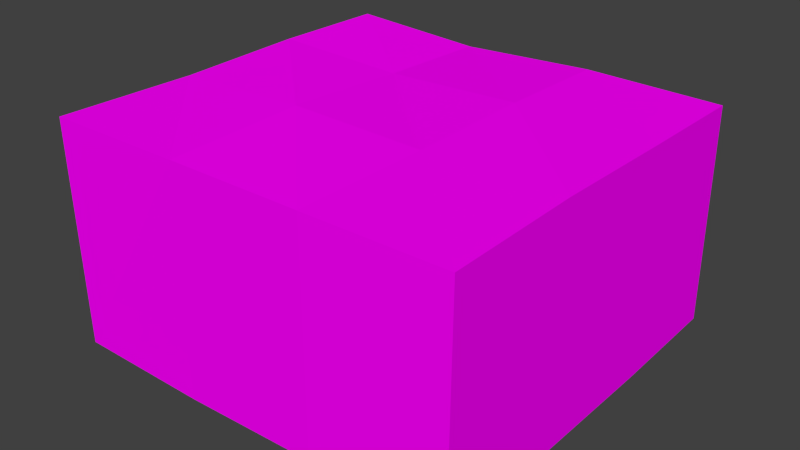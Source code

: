 # Source: Napkin.blend  (saved by Blender 2.76.0; exported with 4.5.12 LTS)
import bpy
from mathutils import Matrix  # noqa: F401  (used for matrix-valued properties, if any)

bpy.ops.wm.read_factory_settings(use_empty=True)
scene = bpy.context.scene
scene.name = 'Scene'

# ---- collections
col_collection_1 = bpy.data.collections.new('Collection 1'); scene.collection.children.link(col_collection_1)

# ---- images (referenced by path relative to the original .blend; pixels are not part of the script)
import os
ASSET_DIR = os.environ.get("B2B_ASSET_DIR", "")  # directory of the original .blend (textures are referenced by path, not embedded)
HERE = os.path.dirname(os.path.abspath(__file__))  # packed textures are extracted next to this script under _unpacked/

def load_image(name, relpath, width, height, colorspace="sRGB"):
    """Load a texture the original file referenced (path relative to the .blend, or extracted next to this script)."""
    p = next((c for c in (os.path.join(HERE, relpath), os.path.join(ASSET_DIR, relpath)) if relpath and os.path.exists(c)), "")
    if p:
        img = bpy.data.images.load(p, check_existing=True)
        img.name = name
    else:  # same state as the original file: an image datablock whose file is absent (Cycles renders it pink)
        img = bpy.data.images.new(name, width, height)
        img.source = "FILE"
        img.filepath = "//" + (relpath or name)
    img.colorspace_settings.name = colorspace
    return img
img_napkin_png = load_image('Napkin.png', 'Napkin.png', 1024, 1024, 'sRGB')

# ---- materials (node trees are filled in below, after node groups)
mat_napkin = bpy.data.materials.new('Napkin')
mat_napkin.alpha_threshold = 0.0
mat_napkin.roughness = 0.5

# ---- material node trees
mat_napkin.use_nodes = True; mat_napkin.node_tree.nodes.clear()
_N = mat_napkin.node_tree.nodes; _L = mat_napkin.node_tree.links
n0 = _N.new('ShaderNodeOutputMaterial'); n0.name = 'Material Output'; n0.location = (300, 300)
n1 = _N.new('ShaderNodeBsdfDiffuse'); n1.name = 'Diffuse BSDF'; n1.location = (-190, 100)
n2 = _N.new('ShaderNodeTexImage'); n2.name = 'Image Texture'; n2.location = (-380, 100)
n2.width = 140
n2.image = img_napkin_png
n3 = _N.new('ShaderNodeBsdfTransparent'); n3.name = 'Transparent BSDF'; n3.location = (-139, 273)
n3.inputs[0].default_value = (0.9114, 0.9114, 0.9114, 1.0)
n4 = _N.new('ShaderNodeMixShader'); n4.name = 'Mix Shader'; n4.location = (101, 173)
_L.new(n4.outputs[0], n0.inputs[0])
_L.new(n1.outputs[0], n4.inputs[2])
_L.new(n2.outputs[0], n1.inputs[0])
_L.new(n2.outputs[1], n4.inputs[0])
_L.new(n3.outputs[0], n4.inputs[1])
n0.is_active_output = True

# ---- world
world_world = bpy.data.worlds.new('World'); scene.world = world_world
world_world.color = (0.05088, 0.05088, 0.05088)
world_world.use_sun_shadow = False
world_world.sun_shadow_jitter_overblur = 0.0
world_world.cycles.sampling_method = 'MANUAL'
world_world.cycles.sample_map_resolution = 256

# ---- meshes
me_cube_001 = bpy.data.meshes.new('Cube.001')
me_cube_001.from_pydata([(-0.09731, -0.09697, 0.1005), (-0.09731, -0.09697, 0.1028), (-0.09731, 0.09697, 0.1005), (-0.09731, 0.09697, 0.1028), (0.09697, -0.09697, 0.1005), (0.09697, -0.09697, 0.1028), (0.09697, 0.09697, 0.1005), (0.09697, 0.09697, 0.1028), (-0.09731, -0.09697, 0.09786), (-0.09731, -0.09697, 0.1001), (-0.09731, 0.09697, 0.09786), (-0.09731, 0.09697, 0.1001), (0.09697, -0.09697, 0.09786), (0.09697, -0.09697, 0.1001), (0.09697, 0.09697, 0.09786), (0.09697, 0.09697, 0.1001), (-0.09714, -0.09697, 0.09518), (-0.09714, -0.09697, 0.09741), (-0.09714, 0.09697, 0.09518), (-0.09714, 0.09697, 0.09741), (0.09714, -0.09697, 0.09518), (0.09714, -0.09697, 0.09741), (0.09714, 0.09697, 0.09518), (0.09714, 0.09697, 0.09741), (-0.1, -0.1006, -0.1003), (-0.1, -0.1019, 0.1134), (-0.1, 0.1031, -0.1003), (-0.1, 0.09964, 0.1135), (0.1, -0.1, -0.1023), (0.1, -0.09864, 0.1102), (0.1, 0.1, -0.09687), (0.1, 0.09904, 0.1097), (-0.1, -0.0286, 0.1115), (-0.1, 0.03807, 0.1146), (-0.1, 0.03807, -0.1003), (-0.1, -0.0286, -0.1003), (0.1, 0.03807, 0.1107), (0.1, -0.0286, 0.1127), (0.1, -0.0286, -0.1003), (0.1, 0.03807, -0.1003), (-0.03333, 0.1, 0.1057), (0.03333, 0.1, 0.1115), (0.03333, 0.1, -0.1003), (-0.03333, 0.1, -0.1003), (0.03333, -0.1, 0.1115), (-0.03333, -0.1, 0.1115), (-0.03333, -0.1, -0.1023), (0.03333, -0.1, -0.09819), (0.03333, -0.0286, 0.1115), (-0.03333, -0.0286, 0.1152), (0.03333, 0.03807, 0.1132), (-0.03333, 0.03807, 0.1092), (-0.03333, -0.0286, -0.1003), (0.03333, -0.0286, -0.1003), (-0.03333, 0.03807, -0.1003), (0.03333, 0.0407, -0.1003), (-0.09714, -0.09697, -0.09474), (-0.09714, -0.09697, 0.09474), (-0.09714, 0.09697, -0.09474), (-0.09714, 0.09697, 0.09474), (0.09714, -0.09697, -0.09474), (0.09714, -0.09697, 0.09474), (0.09714, 0.09697, -0.09474), (0.09714, 0.09697, 0.09474)], [], [(1, 3, 2, 0), (3, 7, 6, 2), (7, 5, 4, 6), (5, 1, 0, 4), (0, 2, 6, 4), (5, 7, 3, 1), (9, 11, 10, 8), (11, 15, 14, 10), (15, 13, 12, 14), (13, 9, 8, 12), (8, 10, 14, 12), (13, 15, 11, 9), (17, 19, 18, 16), (19, 23, 22, 18), (23, 21, 20, 22), (21, 17, 16, 20), (16, 18, 22, 20), (21, 23, 19, 17), (33, 27, 26, 34), (41, 31, 30, 42), (37, 29, 28, 38), (45, 25, 24, 46), (55, 42, 30, 39), (51, 40, 27, 33), (45, 49, 32, 25), (49, 51, 33, 32), (47, 53, 38, 28), (53, 55, 39, 38), (31, 36, 39, 30), (36, 37, 38, 39), (25, 32, 35, 24), (32, 33, 34, 35), (35, 34, 54, 52), (52, 54, 55, 53), (24, 35, 52, 46), (46, 52, 53, 47), (37, 36, 50, 48), (48, 50, 51, 49), (29, 37, 48, 44), (44, 48, 49, 45), (36, 31, 41, 50), (50, 41, 40, 51), (34, 26, 43, 54), (54, 43, 42, 55), (29, 44, 47, 28), (44, 45, 46, 47), (27, 40, 43, 26), (40, 41, 42, 43), (57, 59, 58, 56), (59, 63, 62, 58), (63, 61, 60, 62), (61, 57, 56, 60), (56, 58, 62, 60), (61, 63, 59, 57)])
_uv = me_cube_001.uv_layers.new(name='UVMap')
_uv.uv.foreach_set('vector', [0.4496, 0.9186, 0.1844, 0.9186, 0.1844, 0.5157, 0.4496, 0.5157, 0.4438, 0.9319, 0.1946, 0.9319, 0.1946, 0.5347, 0.4438, 0.5347, 0.441, 0.9195, 0.195, 0.9195, 0.195, 0.528, 0.441, 0.528, 0.1787, 0.5249, 0.4565, 0.5249, 0.4565, 0.9169, 0.1787, 0.9169, 0.1911, 0.4927, 0.1772, 0.4927, 0.1772, 0.4788, 0.1911, 0.4788, 0.173, 0.479, 0.1869, 0.479, 0.1869, 0.4929, 0.173, 0.4929, 0.4496, 0.9186, 0.1844, 0.9186, 0.1844, 0.5157, 0.4496, 0.5157, 0.4438, 0.9319, 0.1946, 0.9319, 0.1946, 0.5347, 0.4438, 0.5347, 0.441, 0.9195, 0.195, 0.9195, 0.195, 0.528, 0.441, 0.528, 0.1787, 0.5249, 0.4565, 0.5249, 0.4565, 0.9169, 0.1787, 0.9169, 0.1911, 0.4927, 0.1772, 0.4927, 0.1772, 0.4788, 0.1911, 0.4788, 0.173, 0.479, 0.1869, 0.479, 0.1869, 0.4929, 0.173, 0.4929, 0.4496, 0.9186, 0.1844, 0.9186, 0.1844, 0.5157, 0.4496, 0.5157, 0.4438, 0.9319, 0.1946, 0.9319, 0.1946, 0.5347, 0.4438, 0.5347, 0.441, 0.9195, 0.195, 0.9195, 0.195, 0.528, 0.441, 0.528, 0.1787, 0.5249, 0.4565, 0.5249, 0.4565, 0.9169, 0.1787, 0.9169, 0.1911, 0.4927, 0.1772, 0.4927, 0.1772, 0.4788, 0.1911, 0.4788, 0.173, 0.479, 0.1869, 0.479, 0.1869, 0.4929, 0.173, 0.4929, 0.0, 0.0, 0.0, 0.0, 0.0, 0.0, 0.0, 0.0, 0.0, 0.0, 0.0, 0.0, 0.0, 0.0, 0.0, 0.0, 0.0, 0.0, 0.0, 0.0, 0.0, 0.0, 0.0, 0.0, 0.0, 0.0, 0.0, 0.0, 0.0, 0.0, 0.0, 0.0, 0.1419, 0.6757, 0.1429, 0.9939, -0.01053, 0.9928, -0.01002, 0.6745, 0.836, 0.7167, 0.9962, 0.7166, 0.9964, 1.084, 0.8362, 1.084, 0.5158, 0.7169, 0.6759, 0.7168, 0.676, 1.084, 0.5157, 1.085, 0.6759, 0.7168, 0.836, 0.7167, 0.8362, 1.084, 0.676, 1.084, 0.1427, 0.1122, 0.1423, 0.4019, -0.01103, 0.4006, -0.01105, 0.1129, 0.1423, 0.4019, 0.1419, 0.6757, -0.01002, 0.6745, -0.01103, 0.4006, 0.0, 0.0, 0.0, 0.0, 0.0, 0.0, 0.0, 0.0, 0.0, 0.0, 0.0, 0.0, 0.0, 0.0, 0.0, 0.0, 0.0, 0.0, 0.0, 0.0, 0.0, 0.0, 0.0, 0.0, 0.0, 0.0, 0.0, 0.0, 0.0, 0.0, 0.0, 0.0, 0.5227, 0.1927, 0.5239, 0.4728, 0.3848, 0.4695, 0.3847, 0.1894, 0.3847, 0.1894, 0.3848, 0.4695, 0.2025, 0.4685, 0.2033, 0.1884, 0.5228, 0.008653, 0.5227, 0.1927, 0.3847, 0.1894, 0.3845, 0.005392, 0.3845, 0.005392, 0.3847, 0.1894, 0.2033, 0.1884, 0.2055, 0.004399, 0.6759, -0.01817, 0.8358, -0.01788, 0.8359, 0.3494, 0.6759, 0.3493, 0.6759, 0.3493, 0.8359, 0.3494, 0.836, 0.7167, 0.6759, 0.7168, 0.5161, -0.01846, 0.6759, -0.01817, 0.6759, 0.3493, 0.516, 0.3492, 0.516, 0.3492, 0.6759, 0.3493, 0.6759, 0.7168, 0.5158, 0.7169, 0.8358, -0.01788, 0.9956, -0.01759, 0.9959, 0.3495, 0.8359, 0.3494, 0.8359, 0.3494, 0.9959, 0.3495, 0.9962, 0.7166, 0.836, 0.7167, 0.0, 0.0, 0.0, 0.0, 0.0, 0.0, 0.0, 0.0, 0.0, 0.0, 0.0, 0.0, 0.0, 0.0, 0.0, 0.0, 0.0, 0.0, 0.0, 0.0, 0.0, 0.0, 0.0, 0.0, 0.0, 0.0, 0.0, 0.0, 0.0, 0.0, 0.0, 0.0, 0.0, 0.0, 0.0, 0.0, 0.0, 0.0, 0.0, 0.0, 0.0, 0.0, 0.0, 0.0, 0.0, 0.0, 0.0, 0.0, 0.4496, 0.9186, 0.1844, 0.9186, 0.1844, 0.5157, 0.4496, 0.5157, 0.4438, 0.9319, 0.1946, 0.9319, 0.1946, 0.5347, 0.4438, 0.5347, 0.441, 0.9195, 0.195, 0.9195, 0.195, 0.528, 0.441, 0.528, 0.1787, 0.5249, 0.4565, 0.5249, 0.4565, 0.9169, 0.1787, 0.9169, 0.1911, 0.4927, 0.1772, 0.4927, 0.1772, 0.4788, 0.1911, 0.4788, 0.173, 0.479, 0.1869, 0.479, 0.1869, 0.4929, 0.173, 0.4929])
me_cube_001.materials.append(mat_napkin)
me_cube_001.use_remesh_preserve_volume = False
me_cube_001.use_remesh_preserve_attributes = False
me_cube_001.use_mirror_vertex_groups = False
me_cube_001.update()

# ---- objects
ob_e2_st1_li = bpy.data.objects.new('E2_ST1_LI', me_cube_001)

# ---- transforms, parenting, visibility, modifiers, constraints
ob_e2_st1_li.location = (0.0, 0.0, 0.0)
ob_e2_st1_li.scale = (0.875, 0.825, 0.4486)
ob_e2_st1_li.lineart.crease_threshold = 0.0

# ---- collection membership
col_collection_1.objects.link(ob_e2_st1_li)

# ---- scene / render settings (as saved in the file)
scene.frame_start = 1; scene.frame_end = 80; scene.frame_set(77)
scene.render.engine = 'CYCLES'
scene.render.resolution_percentage = 50
scene.render.dither_intensity = 0.0
scene.cycles.use_denoising = False
scene.cycles.samples = 10
scene.cycles.sampling_pattern = 'TABULATED_SOBOL'
scene.cycles.light_sampling_threshold = 0.0
scene.cycles.use_adaptive_sampling = False
scene.cycles.use_light_tree = False
scene.cycles.blur_glossy = 0.0
scene.cycles.pixel_filter_type = 'GAUSSIAN'
scene.cycles.sample_clamp_indirect = 0.0
scene.view_settings.view_transform = 'Standard'
bpy.context.view_layer.update()

# ---- added for rendering (the .blend has no active camera and no usable light): camera, sun
cam_auto = bpy.data.cameras.new('AutoCamera')
cam_auto.lens = 50.0
cam_auto.sensor_width = 36.0
cam_auto.clip_end = 1000.0
ob_auto_camera = bpy.data.objects.new('AutoCamera', cam_auto)
scene.collection.objects.link(ob_auto_camera)
ob_auto_camera.location = (0.242582, -0.290573, 0.196942)
ob_auto_camera.rotation_euler = (1.09748, -7.21219e-08, 0.694738)
scene.camera = ob_auto_camera
light_auto_sun = bpy.data.lights.new('AutoSun', 'SUN')
light_auto_sun.energy = 3.0
light_auto_sun.angle = 0.0523599
ob_auto_sun = bpy.data.objects.new('AutoSun', light_auto_sun)
scene.collection.objects.link(ob_auto_sun)
ob_auto_sun.rotation_euler = (0.872665, 0.174533, 0.523599)
bpy.context.view_layer.update()
